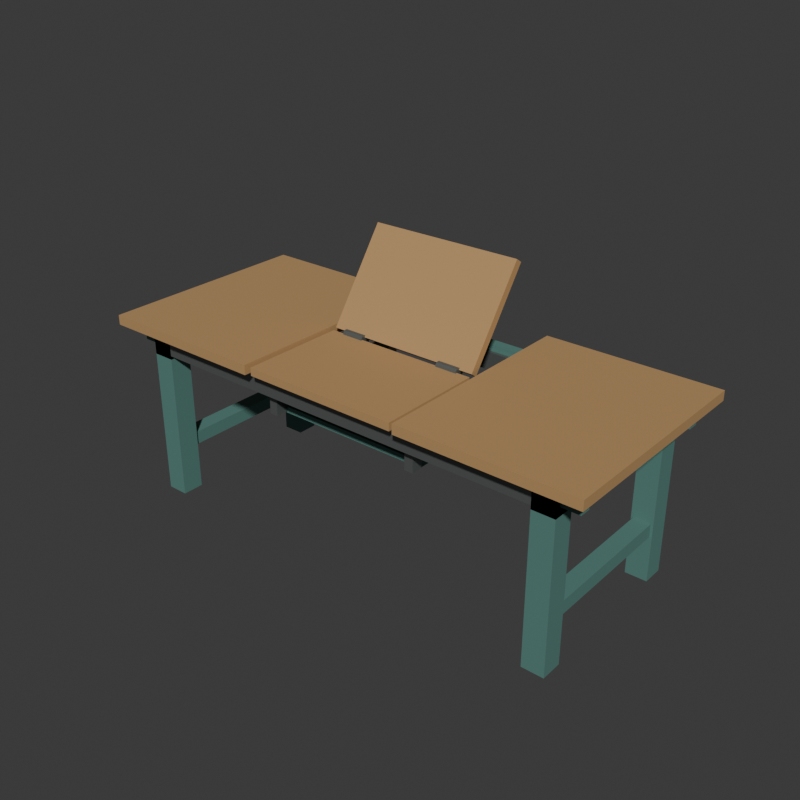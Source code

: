 # Source: source.blend  (saved by Blender 4.3.34; exported with 4.5.12 LTS)
import bpy
from mathutils import Matrix  # noqa: F401  (used for matrix-valued properties, if any)

bpy.ops.wm.read_factory_settings(use_empty=True)
scene = bpy.context.scene
scene.name = 'Scene'

# ---- collections
col_collection = bpy.data.collections.new('Collection'); scene.collection.children.link(col_collection)

# ---- materials (node trees are filled in below, after node groups)
mat_warmmaplediningleaves = bpy.data.materials.new('WarmMapleDiningLeaves')
mat_warmmaplediningleaves.diffuse_color = (0.48, 0.285, 0.12, 1.0)
mat_mutedtealunderframe = bpy.data.materials.new('MutedTealUnderframe')
mat_mutedtealunderframe.diffuse_color = (0.09, 0.22, 0.19, 1.0)
mat_fixedhingehardware = bpy.data.materials.new('FixedHingeHardware')
mat_fixedhingehardware.diffuse_color = (0.2, 0.22, 0.21, 1.0)

# ---- material node trees
mat_warmmaplediningleaves.use_nodes = True; mat_warmmaplediningleaves.node_tree.nodes.clear()
_N = mat_warmmaplediningleaves.node_tree.nodes; _L = mat_warmmaplediningleaves.node_tree.links
n0 = _N.new('ShaderNodeBsdfPrincipled'); n0.name = 'Principled BSDF'; n0.location = (10, 300)
n0.inputs[0].default_value = (0.48, 0.285, 0.12, 1.0)
n0.inputs[2].default_value = 0.76
n1 = _N.new('ShaderNodeOutputMaterial'); n1.name = 'Material Output'; n1.location = (300, 300)
_L.new(n0.outputs[0], n1.inputs[0])
n1.is_active_output = True
mat_mutedtealunderframe.use_nodes = True; mat_mutedtealunderframe.node_tree.nodes.clear()
_N = mat_mutedtealunderframe.node_tree.nodes; _L = mat_mutedtealunderframe.node_tree.links
n0 = _N.new('ShaderNodeBsdfPrincipled'); n0.name = 'Principled BSDF'; n0.location = (10, 300)
n0.inputs[0].default_value = (0.09, 0.22, 0.19, 1.0)
n0.inputs[2].default_value = 0.8
n1 = _N.new('ShaderNodeOutputMaterial'); n1.name = 'Material Output'; n1.location = (300, 300)
_L.new(n0.outputs[0], n1.inputs[0])
n1.is_active_output = True
mat_fixedhingehardware.use_nodes = True; mat_fixedhingehardware.node_tree.nodes.clear()
_N = mat_fixedhingehardware.node_tree.nodes; _L = mat_fixedhingehardware.node_tree.links
n0 = _N.new('ShaderNodeBsdfPrincipled'); n0.name = 'Principled BSDF'; n0.location = (10, 300)
n0.inputs[0].default_value = (0.2, 0.22, 0.21, 1.0)
n0.inputs[1].default_value = 0.65
n0.inputs[2].default_value = 0.48
n1 = _N.new('ShaderNodeOutputMaterial'); n1.name = 'Material Output'; n1.location = (300, 300)
_L.new(n0.outputs[0], n1.inputs[0])
n1.is_active_output = True

# ---- world
world_world = bpy.data.worlds.new('World'); scene.world = world_world
world_world.use_nodes = True; world_world.node_tree.nodes.clear()
_N = world_world.node_tree.nodes; _L = world_world.node_tree.links
n0 = _N.new('ShaderNodeOutputWorld'); n0.name = 'World Output'; n0.location = (300, 300)
n1 = _N.new('ShaderNodeBackground'); n1.name = 'Background'; n1.location = (10, 300)
n1.inputs[0].default_value = (0.05088, 0.05088, 0.05088, 1.0)
_L.new(n1.outputs[0], n0.inputs[0])
n0.is_active_output = True
world_world.color = (0.05088, 0.05088, 0.05088)
world_world.sun_shadow_jitter_overblur = 0.0

# ---- meshes
me_leftfrontwholegroundlegmesh = bpy.data.meshes.new('LeftFrontWholeGroundLegMesh')
me_leftfrontwholegroundlegmesh.from_pydata([(-0.925, -0.385, 0.0), (-0.835, -0.385, 0.0), (-0.925, -0.295, 0.0), (-0.835, -0.295, 0.0), (-0.925, -0.385, 0.705), (-0.835, -0.385, 0.705), (-0.925, -0.295, 0.705), (-0.835, -0.295, 0.705)], [], [(0, 2, 3), (0, 3, 1), (4, 5, 7), (4, 7, 6), (0, 1, 5), (0, 5, 4), (2, 6, 7), (2, 7, 3), (0, 4, 6), (0, 6, 2), (1, 3, 7), (1, 7, 5)])
me_leftfrontwholegroundlegmesh.polygons.foreach_set('material_index', [1, 1, 1, 1, 1, 1, 1, 1, 1, 1, 1, 1])
me_leftfrontwholegroundlegmesh.materials.append(mat_warmmaplediningleaves)
me_leftfrontwholegroundlegmesh.materials.append(mat_mutedtealunderframe)
me_leftfrontwholegroundlegmesh.materials.append(mat_fixedhingehardware)
me_leftfrontwholegroundlegmesh.update()
me_leftrearwholegroundlegmesh = bpy.data.meshes.new('LeftRearWholeGroundLegMesh')
me_leftrearwholegroundlegmesh.from_pydata([(-0.925, 0.295, 0.0), (-0.835, 0.295, 0.0), (-0.925, 0.385, 0.0), (-0.835, 0.385, 0.0), (-0.925, 0.295, 0.705), (-0.835, 0.295, 0.705), (-0.925, 0.385, 0.705), (-0.835, 0.385, 0.705)], [], [(0, 2, 3), (0, 3, 1), (4, 5, 7), (4, 7, 6), (0, 1, 5), (0, 5, 4), (2, 6, 7), (2, 7, 3), (0, 4, 6), (0, 6, 2), (1, 3, 7), (1, 7, 5)])
me_leftrearwholegroundlegmesh.polygons.foreach_set('material_index', [1, 1, 1, 1, 1, 1, 1, 1, 1, 1, 1, 1])
me_leftrearwholegroundlegmesh.materials.append(mat_warmmaplediningleaves)
me_leftrearwholegroundlegmesh.materials.append(mat_mutedtealunderframe)
me_leftrearwholegroundlegmesh.materials.append(mat_fixedhingehardware)
me_leftrearwholegroundlegmesh.update()
me_leftfullendapronmesh = bpy.data.meshes.new('LeftFullEndApronMesh')
me_leftfullendapronmesh.from_pydata([(-0.925, -0.385, 0.61), (-0.835, -0.385, 0.61), (-0.925, 0.385, 0.61), (-0.835, 0.385, 0.61), (-0.925, -0.385, 0.705), (-0.835, -0.385, 0.705), (-0.925, 0.385, 0.705), (-0.835, 0.385, 0.705)], [], [(0, 2, 3), (0, 3, 1), (4, 5, 7), (4, 7, 6), (0, 1, 5), (0, 5, 4), (2, 6, 7), (2, 7, 3), (0, 4, 6), (0, 6, 2), (1, 3, 7), (1, 7, 5)])
me_leftfullendapronmesh.polygons.foreach_set('material_index', [1, 1, 1, 1, 1, 1, 1, 1, 1, 1, 1, 1])
me_leftfullendapronmesh.materials.append(mat_warmmaplediningleaves)
me_leftfullendapronmesh.materials.append(mat_mutedtealunderframe)
me_leftfullendapronmesh.materials.append(mat_fixedhingehardware)
me_leftfullendapronmesh.update()
me_leftlowerendtiemesh = bpy.data.meshes.new('LeftLowerEndTieMesh')
me_leftlowerendtiemesh.from_pydata([(-0.915, -0.295, 0.19), (-0.845, -0.295, 0.19), (-0.915, 0.295, 0.19), (-0.845, 0.295, 0.19), (-0.915, -0.295, 0.245), (-0.845, -0.295, 0.245), (-0.915, 0.295, 0.245), (-0.845, 0.295, 0.245)], [], [(0, 2, 3), (0, 3, 1), (4, 5, 7), (4, 7, 6), (0, 1, 5), (0, 5, 4), (2, 6, 7), (2, 7, 3), (0, 4, 6), (0, 6, 2), (1, 3, 7), (1, 7, 5)])
me_leftlowerendtiemesh.polygons.foreach_set('material_index', [1, 1, 1, 1, 1, 1, 1, 1, 1, 1, 1, 1])
me_leftlowerendtiemesh.materials.append(mat_warmmaplediningleaves)
me_leftlowerendtiemesh.materials.append(mat_mutedtealunderframe)
me_leftlowerendtiemesh.materials.append(mat_fixedhingehardware)
me_leftlowerendtiemesh.update()
me_rightfrontwholegroundlegmesh = bpy.data.meshes.new('RightFrontWholeGroundLegMesh')
me_rightfrontwholegroundlegmesh.from_pydata([(0.835, -0.385, 0.0), (0.925, -0.385, 0.0), (0.835, -0.295, 0.0), (0.925, -0.295, 0.0), (0.835, -0.385, 0.705), (0.925, -0.385, 0.705), (0.835, -0.295, 0.705), (0.925, -0.295, 0.705)], [], [(0, 2, 3), (0, 3, 1), (4, 5, 7), (4, 7, 6), (0, 1, 5), (0, 5, 4), (2, 6, 7), (2, 7, 3), (0, 4, 6), (0, 6, 2), (1, 3, 7), (1, 7, 5)])
me_rightfrontwholegroundlegmesh.polygons.foreach_set('material_index', [1, 1, 1, 1, 1, 1, 1, 1, 1, 1, 1, 1])
me_rightfrontwholegroundlegmesh.materials.append(mat_warmmaplediningleaves)
me_rightfrontwholegroundlegmesh.materials.append(mat_mutedtealunderframe)
me_rightfrontwholegroundlegmesh.materials.append(mat_fixedhingehardware)
me_rightfrontwholegroundlegmesh.update()
me_rightrearwholegroundlegmesh = bpy.data.meshes.new('RightRearWholeGroundLegMesh')
me_rightrearwholegroundlegmesh.from_pydata([(0.835, 0.295, 0.0), (0.925, 0.295, 0.0), (0.835, 0.385, 0.0), (0.925, 0.385, 0.0), (0.835, 0.295, 0.705), (0.925, 0.295, 0.705), (0.835, 0.385, 0.705), (0.925, 0.385, 0.705)], [], [(0, 2, 3), (0, 3, 1), (4, 5, 7), (4, 7, 6), (0, 1, 5), (0, 5, 4), (2, 6, 7), (2, 7, 3), (0, 4, 6), (0, 6, 2), (1, 3, 7), (1, 7, 5)])
me_rightrearwholegroundlegmesh.polygons.foreach_set('material_index', [1, 1, 1, 1, 1, 1, 1, 1, 1, 1, 1, 1])
me_rightrearwholegroundlegmesh.materials.append(mat_warmmaplediningleaves)
me_rightrearwholegroundlegmesh.materials.append(mat_mutedtealunderframe)
me_rightrearwholegroundlegmesh.materials.append(mat_fixedhingehardware)
me_rightrearwholegroundlegmesh.update()
me_rightfullendapronmesh = bpy.data.meshes.new('RightFullEndApronMesh')
me_rightfullendapronmesh.from_pydata([(0.835, -0.385, 0.61), (0.925, -0.385, 0.61), (0.835, 0.385, 0.61), (0.925, 0.385, 0.61), (0.835, -0.385, 0.705), (0.925, -0.385, 0.705), (0.835, 0.385, 0.705), (0.925, 0.385, 0.705)], [], [(0, 2, 3), (0, 3, 1), (4, 5, 7), (4, 7, 6), (0, 1, 5), (0, 5, 4), (2, 6, 7), (2, 7, 3), (0, 4, 6), (0, 6, 2), (1, 3, 7), (1, 7, 5)])
me_rightfullendapronmesh.polygons.foreach_set('material_index', [1, 1, 1, 1, 1, 1, 1, 1, 1, 1, 1, 1])
me_rightfullendapronmesh.materials.append(mat_warmmaplediningleaves)
me_rightfullendapronmesh.materials.append(mat_mutedtealunderframe)
me_rightfullendapronmesh.materials.append(mat_fixedhingehardware)
me_rightfullendapronmesh.update()
me_rightlowerendtiemesh = bpy.data.meshes.new('RightLowerEndTieMesh')
me_rightlowerendtiemesh.from_pydata([(0.845, -0.295, 0.19), (0.915, -0.295, 0.19), (0.845, 0.295, 0.19), (0.915, 0.295, 0.19), (0.845, -0.295, 0.245), (0.915, -0.295, 0.245), (0.845, 0.295, 0.245), (0.915, 0.295, 0.245)], [], [(0, 2, 3), (0, 3, 1), (4, 5, 7), (4, 7, 6), (0, 1, 5), (0, 5, 4), (2, 6, 7), (2, 7, 3), (0, 4, 6), (0, 6, 2), (1, 3, 7), (1, 7, 5)])
me_rightlowerendtiemesh.polygons.foreach_set('material_index', [1, 1, 1, 1, 1, 1, 1, 1, 1, 1, 1, 1])
me_rightlowerendtiemesh.materials.append(mat_warmmaplediningleaves)
me_rightlowerendtiemesh.materials.append(mat_mutedtealunderframe)
me_rightlowerendtiemesh.materials.append(mat_fixedhingehardware)
me_rightlowerendtiemesh.update()
me_frontwholeopensliderailmesh = bpy.data.meshes.new('FrontWholeOpenSlideRailMesh')
me_frontwholeopensliderailmesh.from_pydata([(-0.925, -0.385, 0.625), (-0.925, -0.305, 0.625), (-0.925, -0.305, 0.697), (-0.925, -0.32, 0.697), (-0.925, -0.32, 0.643), (-0.925, -0.37, 0.643), (-0.925, -0.37, 0.697), (-0.925, -0.385, 0.697), (0.925, -0.385, 0.625), (0.925, -0.305, 0.625), (0.925, -0.305, 0.697), (0.925, -0.32, 0.697), (0.925, -0.32, 0.643), (0.925, -0.37, 0.643), (0.925, -0.37, 0.697), (0.925, -0.385, 0.697)], [], [(1, 3, 2), (11, 9, 10), (1, 4, 3), (12, 9, 11), (0, 4, 1), (12, 8, 9), (0, 5, 4), (13, 8, 12), (7, 5, 0), (13, 15, 8), (5, 7, 6), (15, 13, 14), (0, 1, 9), (0, 9, 8), (1, 2, 10), (1, 10, 9), (2, 3, 11), (2, 11, 10), (3, 4, 12), (3, 12, 11), (4, 5, 13), (4, 13, 12), (5, 6, 14), (5, 14, 13), (6, 7, 15), (6, 15, 14), (7, 0, 8), (7, 8, 15)])
me_frontwholeopensliderailmesh.polygons.foreach_set('material_index', [2, 2, 2, 2, 2, 2, 2, 2, 2, 2, 2, 2, 2, 2, 2, 2, 2, 2, 2, 2, 2, 2, 2, 2, 2, 2, 2, 2])
me_frontwholeopensliderailmesh.materials.append(mat_warmmaplediningleaves)
me_frontwholeopensliderailmesh.materials.append(mat_mutedtealunderframe)
me_frontwholeopensliderailmesh.materials.append(mat_fixedhingehardware)
me_frontwholeopensliderailmesh.update()
me_frontleftfixedslidetonguemesh = bpy.data.meshes.new('FrontLeftFixedSlideTongueMesh')
me_frontleftfixedslidetonguemesh.from_pydata([(-1.0, -0.367, 0.646), (-0.14, -0.367, 0.646), (-1.0, -0.323, 0.646), (-0.14, -0.323, 0.646), (-1.0, -0.367, 0.721), (-0.14, -0.367, 0.721), (-1.0, -0.323, 0.721), (-0.14, -0.323, 0.721)], [], [(0, 2, 3), (0, 3, 1), (4, 5, 7), (4, 7, 6), (0, 1, 5), (0, 5, 4), (2, 6, 7), (2, 7, 3), (0, 4, 6), (0, 6, 2), (1, 3, 7), (1, 7, 5)])
me_frontleftfixedslidetonguemesh.polygons.foreach_set('material_index', [1, 1, 1, 1, 1, 1, 1, 1, 1, 1, 1, 1])
me_frontleftfixedslidetonguemesh.materials.append(mat_warmmaplediningleaves)
me_frontleftfixedslidetonguemesh.materials.append(mat_mutedtealunderframe)
me_frontleftfixedslidetonguemesh.materials.append(mat_fixedhingehardware)
me_frontleftfixedslidetonguemesh.update()
me_frontrightfixedslidetonguemesh = bpy.data.meshes.new('FrontRightFixedSlideTongueMesh')
me_frontrightfixedslidetonguemesh.from_pydata([(0.14, -0.367, 0.646), (1.0, -0.367, 0.646), (0.14, -0.323, 0.646), (1.0, -0.323, 0.646), (0.14, -0.367, 0.721), (1.0, -0.367, 0.721), (0.14, -0.323, 0.721), (1.0, -0.323, 0.721)], [], [(0, 2, 3), (0, 3, 1), (4, 5, 7), (4, 7, 6), (0, 1, 5), (0, 5, 4), (2, 6, 7), (2, 7, 3), (0, 4, 6), (0, 6, 2), (1, 3, 7), (1, 7, 5)])
me_frontrightfixedslidetonguemesh.polygons.foreach_set('material_index', [1, 1, 1, 1, 1, 1, 1, 1, 1, 1, 1, 1])
me_frontrightfixedslidetonguemesh.materials.append(mat_warmmaplediningleaves)
me_frontrightfixedslidetonguemesh.materials.append(mat_mutedtealunderframe)
me_frontrightfixedslidetonguemesh.materials.append(mat_fixedhingehardware)
me_frontrightfixedslidetonguemesh.update()
me_rearwholeopensliderailmesh = bpy.data.meshes.new('RearWholeOpenSlideRailMesh')
me_rearwholeopensliderailmesh.from_pydata([(-0.925, 0.305, 0.625), (-0.925, 0.385, 0.625), (-0.925, 0.385, 0.697), (-0.925, 0.37, 0.697), (-0.925, 0.37, 0.643), (-0.925, 0.32, 0.643), (-0.925, 0.32, 0.697), (-0.925, 0.305, 0.697), (0.925, 0.305, 0.625), (0.925, 0.385, 0.625), (0.925, 0.385, 0.697), (0.925, 0.37, 0.697), (0.925, 0.37, 0.643), (0.925, 0.32, 0.643), (0.925, 0.32, 0.697), (0.925, 0.305, 0.697)], [], [(1, 3, 2), (11, 9, 10), (1, 4, 3), (12, 9, 11), (0, 4, 1), (12, 8, 9), (0, 5, 4), (13, 8, 12), (7, 5, 0), (13, 15, 8), (5, 7, 6), (15, 13, 14), (0, 1, 9), (0, 9, 8), (1, 2, 10), (1, 10, 9), (2, 3, 11), (2, 11, 10), (3, 4, 12), (3, 12, 11), (4, 5, 13), (4, 13, 12), (5, 6, 14), (5, 14, 13), (6, 7, 15), (6, 15, 14), (7, 0, 8), (7, 8, 15)])
me_rearwholeopensliderailmesh.polygons.foreach_set('material_index', [2, 2, 2, 2, 2, 2, 2, 2, 2, 2, 2, 2, 2, 2, 2, 2, 2, 2, 2, 2, 2, 2, 2, 2, 2, 2, 2, 2])
me_rearwholeopensliderailmesh.materials.append(mat_warmmaplediningleaves)
me_rearwholeopensliderailmesh.materials.append(mat_mutedtealunderframe)
me_rearwholeopensliderailmesh.materials.append(mat_fixedhingehardware)
me_rearwholeopensliderailmesh.update()
me_rearleftfixedslidetonguemesh = bpy.data.meshes.new('RearLeftFixedSlideTongueMesh')
me_rearleftfixedslidetonguemesh.from_pydata([(-1.0, 0.323, 0.646), (-0.14, 0.323, 0.646), (-1.0, 0.367, 0.646), (-0.14, 0.367, 0.646), (-1.0, 0.323, 0.721), (-0.14, 0.323, 0.721), (-1.0, 0.367, 0.721), (-0.14, 0.367, 0.721)], [], [(0, 2, 3), (0, 3, 1), (4, 5, 7), (4, 7, 6), (0, 1, 5), (0, 5, 4), (2, 6, 7), (2, 7, 3), (0, 4, 6), (0, 6, 2), (1, 3, 7), (1, 7, 5)])
me_rearleftfixedslidetonguemesh.polygons.foreach_set('material_index', [1, 1, 1, 1, 1, 1, 1, 1, 1, 1, 1, 1])
me_rearleftfixedslidetonguemesh.materials.append(mat_warmmaplediningleaves)
me_rearleftfixedslidetonguemesh.materials.append(mat_mutedtealunderframe)
me_rearleftfixedslidetonguemesh.materials.append(mat_fixedhingehardware)
me_rearleftfixedslidetonguemesh.update()
me_rearrightfixedslidetonguemesh = bpy.data.meshes.new('RearRightFixedSlideTongueMesh')
me_rearrightfixedslidetonguemesh.from_pydata([(0.14, 0.323, 0.646), (1.0, 0.323, 0.646), (0.14, 0.367, 0.646), (1.0, 0.367, 0.646), (0.14, 0.323, 0.721), (1.0, 0.323, 0.721), (0.14, 0.367, 0.721), (1.0, 0.367, 0.721)], [], [(0, 2, 3), (0, 3, 1), (4, 5, 7), (4, 7, 6), (0, 1, 5), (0, 5, 4), (2, 6, 7), (2, 7, 3), (0, 4, 6), (0, 6, 2), (1, 3, 7), (1, 7, 5)])
me_rearrightfixedslidetonguemesh.polygons.foreach_set('material_index', [1, 1, 1, 1, 1, 1, 1, 1, 1, 1, 1, 1])
me_rearrightfixedslidetonguemesh.materials.append(mat_warmmaplediningleaves)
me_rearrightfixedslidetonguemesh.materials.append(mat_mutedtealunderframe)
me_rearrightfixedslidetonguemesh.materials.append(mat_fixedhingehardware)
me_rearrightfixedslidetonguemesh.update()
me_leftseparatedwholemaindiningtopmesh = bpy.data.meshes.new('LeftSeparatedWholeMainDiningTopMesh')
me_leftseparatedwholemaindiningtopmesh.from_pydata([(-1.05, -0.45, 0.721), (-0.34, -0.45, 0.721), (-1.05, 0.45, 0.721), (-0.34, 0.45, 0.721), (-1.05, -0.45, 0.761), (-0.34, -0.45, 0.761), (-1.05, 0.45, 0.761), (-0.34, 0.45, 0.761)], [], [(0, 2, 3), (0, 3, 1), (4, 5, 7), (4, 7, 6), (0, 1, 5), (0, 5, 4), (2, 6, 7), (2, 7, 3), (0, 4, 6), (0, 6, 2), (1, 3, 7), (1, 7, 5)])
me_leftseparatedwholemaindiningtopmesh.materials.append(mat_warmmaplediningleaves)
me_leftseparatedwholemaindiningtopmesh.materials.append(mat_mutedtealunderframe)
me_leftseparatedwholemaindiningtopmesh.materials.append(mat_fixedhingehardware)
me_leftseparatedwholemaindiningtopmesh.update()
me_rightseparatedwholemaindiningtopmesh = bpy.data.meshes.new('RightSeparatedWholeMainDiningTopMesh')
me_rightseparatedwholemaindiningtopmesh.from_pydata([(0.34, -0.45, 0.721), (1.05, -0.45, 0.721), (0.34, 0.45, 0.721), (1.05, 0.45, 0.721), (0.34, -0.45, 0.761), (1.05, -0.45, 0.761), (0.34, 0.45, 0.761), (1.05, 0.45, 0.761)], [], [(0, 2, 3), (0, 3, 1), (4, 5, 7), (4, 7, 6), (0, 1, 5), (0, 5, 4), (2, 6, 7), (2, 7, 3), (0, 4, 6), (0, 6, 2), (1, 3, 7), (1, 7, 5)])
me_rightseparatedwholemaindiningtopmesh.materials.append(mat_warmmaplediningleaves)
me_rightseparatedwholemaindiningtopmesh.materials.append(mat_mutedtealunderframe)
me_rightseparatedwholemaindiningtopmesh.materials.append(mat_fixedhingehardware)
me_rightseparatedwholemaindiningtopmesh.update()
me_wholecentralstoragetrayfloormesh = bpy.data.meshes.new('WholeCentralStorageTrayFloorMesh')
me_wholecentralstoragetrayfloormesh.from_pydata([(-0.33, -0.29, 0.52), (0.33, -0.29, 0.52), (-0.33, 0.29, 0.52), (0.33, 0.29, 0.52), (-0.33, -0.29, 0.545), (0.33, -0.29, 0.545), (-0.33, 0.29, 0.545), (0.33, 0.29, 0.545)], [], [(0, 2, 3), (0, 3, 1), (4, 5, 7), (4, 7, 6), (0, 1, 5), (0, 5, 4), (2, 6, 7), (2, 7, 3), (0, 4, 6), (0, 6, 2), (1, 3, 7), (1, 7, 5)])
me_wholecentralstoragetrayfloormesh.polygons.foreach_set('material_index', [1, 1, 1, 1, 1, 1, 1, 1, 1, 1, 1, 1])
me_wholecentralstoragetrayfloormesh.materials.append(mat_warmmaplediningleaves)
me_wholecentralstoragetrayfloormesh.materials.append(mat_mutedtealunderframe)
me_wholecentralstoragetrayfloormesh.materials.append(mat_fixedhingehardware)
me_wholecentralstoragetrayfloormesh.update()
me_leftstoragebayendwallmesh = bpy.data.meshes.new('LeftStorageBayEndWallMesh')
me_leftstoragebayendwallmesh.from_pydata([(-0.332, -0.29, 0.545), (-0.308, -0.29, 0.545), (-0.332, 0.29, 0.545), (-0.308, 0.29, 0.545), (-0.332, -0.29, 0.615), (-0.308, -0.29, 0.615), (-0.332, 0.29, 0.615), (-0.308, 0.29, 0.615)], [], [(0, 2, 3), (0, 3, 1), (4, 5, 7), (4, 7, 6), (0, 1, 5), (0, 5, 4), (2, 6, 7), (2, 7, 3), (0, 4, 6), (0, 6, 2), (1, 3, 7), (1, 7, 5)])
me_leftstoragebayendwallmesh.polygons.foreach_set('material_index', [1, 1, 1, 1, 1, 1, 1, 1, 1, 1, 1, 1])
me_leftstoragebayendwallmesh.materials.append(mat_warmmaplediningleaves)
me_leftstoragebayendwallmesh.materials.append(mat_mutedtealunderframe)
me_leftstoragebayendwallmesh.materials.append(mat_fixedhingehardware)
me_leftstoragebayendwallmesh.update()
me_leftstoragetrayhangermesh = bpy.data.meshes.new('LeftStorageTrayHangerMesh')
me_leftstoragetrayhangermesh.from_pydata([(-0.338, -0.34, 0.525), (-0.302, -0.34, 0.525), (-0.338, -0.29, 0.525), (-0.302, -0.29, 0.525), (-0.338, -0.34, 0.645), (-0.302, -0.34, 0.645), (-0.338, -0.29, 0.645), (-0.302, -0.29, 0.645)], [], [(0, 2, 3), (0, 3, 1), (4, 5, 7), (4, 7, 6), (0, 1, 5), (0, 5, 4), (2, 6, 7), (2, 7, 3), (0, 4, 6), (0, 6, 2), (1, 3, 7), (1, 7, 5)])
me_leftstoragetrayhangermesh.polygons.foreach_set('material_index', [2, 2, 2, 2, 2, 2, 2, 2, 2, 2, 2, 2])
me_leftstoragetrayhangermesh.materials.append(mat_warmmaplediningleaves)
me_leftstoragetrayhangermesh.materials.append(mat_mutedtealunderframe)
me_leftstoragetrayhangermesh.materials.append(mat_fixedhingehardware)
me_leftstoragetrayhangermesh.update()
me_leftrearstoragetrayhangermesh = bpy.data.meshes.new('LeftRearStorageTrayHangerMesh')
me_leftrearstoragetrayhangermesh.from_pydata([(-0.338, 0.29, 0.525), (-0.302, 0.29, 0.525), (-0.338, 0.34, 0.525), (-0.302, 0.34, 0.525), (-0.338, 0.29, 0.645), (-0.302, 0.29, 0.645), (-0.338, 0.34, 0.645), (-0.302, 0.34, 0.645)], [], [(0, 2, 3), (0, 3, 1), (4, 5, 7), (4, 7, 6), (0, 1, 5), (0, 5, 4), (2, 6, 7), (2, 7, 3), (0, 4, 6), (0, 6, 2), (1, 3, 7), (1, 7, 5)])
me_leftrearstoragetrayhangermesh.polygons.foreach_set('material_index', [2, 2, 2, 2, 2, 2, 2, 2, 2, 2, 2, 2])
me_leftrearstoragetrayhangermesh.materials.append(mat_warmmaplediningleaves)
me_leftrearstoragetrayhangermesh.materials.append(mat_mutedtealunderframe)
me_leftrearstoragetrayhangermesh.materials.append(mat_fixedhingehardware)
me_leftrearstoragetrayhangermesh.update()
me_rightstoragebayendwallmesh = bpy.data.meshes.new('RightStorageBayEndWallMesh')
me_rightstoragebayendwallmesh.from_pydata([(0.308, -0.29, 0.545), (0.332, -0.29, 0.545), (0.308, 0.29, 0.545), (0.332, 0.29, 0.545), (0.308, -0.29, 0.615), (0.332, -0.29, 0.615), (0.308, 0.29, 0.615), (0.332, 0.29, 0.615)], [], [(0, 2, 3), (0, 3, 1), (4, 5, 7), (4, 7, 6), (0, 1, 5), (0, 5, 4), (2, 6, 7), (2, 7, 3), (0, 4, 6), (0, 6, 2), (1, 3, 7), (1, 7, 5)])
me_rightstoragebayendwallmesh.polygons.foreach_set('material_index', [1, 1, 1, 1, 1, 1, 1, 1, 1, 1, 1, 1])
me_rightstoragebayendwallmesh.materials.append(mat_warmmaplediningleaves)
me_rightstoragebayendwallmesh.materials.append(mat_mutedtealunderframe)
me_rightstoragebayendwallmesh.materials.append(mat_fixedhingehardware)
me_rightstoragebayendwallmesh.update()
me_rightstoragetrayhangermesh = bpy.data.meshes.new('RightStorageTrayHangerMesh')
me_rightstoragetrayhangermesh.from_pydata([(0.302, -0.34, 0.525), (0.338, -0.34, 0.525), (0.302, -0.29, 0.525), (0.338, -0.29, 0.525), (0.302, -0.34, 0.645), (0.338, -0.34, 0.645), (0.302, -0.29, 0.645), (0.338, -0.29, 0.645)], [], [(0, 2, 3), (0, 3, 1), (4, 5, 7), (4, 7, 6), (0, 1, 5), (0, 5, 4), (2, 6, 7), (2, 7, 3), (0, 4, 6), (0, 6, 2), (1, 3, 7), (1, 7, 5)])
me_rightstoragetrayhangermesh.polygons.foreach_set('material_index', [2, 2, 2, 2, 2, 2, 2, 2, 2, 2, 2, 2])
me_rightstoragetrayhangermesh.materials.append(mat_warmmaplediningleaves)
me_rightstoragetrayhangermesh.materials.append(mat_mutedtealunderframe)
me_rightstoragetrayhangermesh.materials.append(mat_fixedhingehardware)
me_rightstoragetrayhangermesh.update()
me_rightrearstoragetrayhangermesh = bpy.data.meshes.new('RightRearStorageTrayHangerMesh')
me_rightrearstoragetrayhangermesh.from_pydata([(0.302, 0.29, 0.525), (0.338, 0.29, 0.525), (0.302, 0.34, 0.525), (0.338, 0.34, 0.525), (0.302, 0.29, 0.645), (0.338, 0.29, 0.645), (0.302, 0.34, 0.645), (0.338, 0.34, 0.645)], [], [(0, 2, 3), (0, 3, 1), (4, 5, 7), (4, 7, 6), (0, 1, 5), (0, 5, 4), (2, 6, 7), (2, 7, 3), (0, 4, 6), (0, 6, 2), (1, 3, 7), (1, 7, 5)])
me_rightrearstoragetrayhangermesh.polygons.foreach_set('material_index', [2, 2, 2, 2, 2, 2, 2, 2, 2, 2, 2, 2])
me_rightrearstoragetrayhangermesh.materials.append(mat_warmmaplediningleaves)
me_rightrearstoragetrayhangermesh.materials.append(mat_mutedtealunderframe)
me_rightrearstoragetrayhangermesh.materials.append(mat_fixedhingehardware)
me_rightrearstoragetrayhangermesh.update()
me_butterflyfrontwholehalfleafmesh = bpy.data.meshes.new('ButterflyFrontWholeHalfLeafMesh')
me_butterflyfrontwholehalfleafmesh.from_pydata([(-0.32, -0.44, 0.721), (0.32, -0.44, 0.721), (-0.32, -0.008, 0.721), (0.32, -0.008, 0.721), (-0.32, -0.44, 0.753), (0.32, -0.44, 0.753), (-0.32, -0.008, 0.753), (0.32, -0.008, 0.753)], [], [(0, 2, 3), (0, 3, 1), (4, 5, 7), (4, 7, 6), (0, 1, 5), (0, 5, 4), (2, 6, 7), (2, 7, 3), (0, 4, 6), (0, 6, 2), (1, 3, 7), (1, 7, 5)])
me_butterflyfrontwholehalfleafmesh.materials.append(mat_warmmaplediningleaves)
me_butterflyfrontwholehalfleafmesh.materials.append(mat_mutedtealunderframe)
me_butterflyfrontwholehalfleafmesh.materials.append(mat_fixedhingehardware)
me_butterflyfrontwholehalfleafmesh.update()
me_butterflyrearwholehalfleafraisedmesh = bpy.data.meshes.new('ButterflyRearWholeHalfLeafRaisedMesh')
me_butterflyrearwholehalfleafraisedmesh.from_pydata([(-0.32, 0.0308, 0.7412), (0.32, 0.0308, 0.7412), (-0.32, 0.2786, 1.095), (0.32, 0.2786, 1.095), (-0.32, 0.004589, 0.7596), (0.32, 0.004589, 0.7596), (-0.32, 0.2524, 1.113), (0.32, 0.2524, 1.113)], [], [(0, 2, 3), (0, 3, 1), (4, 5, 7), (4, 7, 6), (0, 1, 5), (0, 5, 4), (2, 6, 7), (2, 7, 3), (0, 4, 6), (0, 6, 2), (1, 3, 7), (1, 7, 5)])
me_butterflyrearwholehalfleafraisedmesh.materials.append(mat_warmmaplediningleaves)
me_butterflyrearwholehalfleafraisedmesh.materials.append(mat_mutedtealunderframe)
me_butterflyrearwholehalfleafraisedmesh.materials.append(mat_fixedhingehardware)
me_butterflyrearwholehalfleafraisedmesh.update()
me_leftfixedcentralleafhingemesh = bpy.data.meshes.new('LeftFixedCentralLeafHingeMesh')
me_leftfixedcentralleafhingemesh.from_pydata([(-0.265, 0.0, 0.769), (-0.265, -0.008, 0.7669), (-0.265, -0.01386, 0.761), (-0.265, -0.016, 0.753), (-0.265, -0.01386, 0.745), (-0.265, -0.008, 0.7391), (-0.265, -1.959e-18, 0.737), (-0.265, 0.008, 0.7391), (-0.265, 0.01386, 0.745), (-0.265, 0.016, 0.753), (-0.265, 0.01386, 0.761), (-0.265, 0.008, 0.7669), (-0.175, 0.0, 0.769), (-0.175, -0.008, 0.7669), (-0.175, -0.01386, 0.761), (-0.175, -0.016, 0.753), (-0.175, -0.01386, 0.745), (-0.175, -0.008, 0.7391), (-0.175, -1.959e-18, 0.737), (-0.175, 0.008, 0.7391), (-0.175, 0.01386, 0.745), (-0.175, 0.016, 0.753), (-0.175, 0.01386, 0.761), (-0.175, 0.008, 0.7669), (-0.265, 0.0, 0.753), (-0.175, 0.0, 0.753)], [], [(0, 1, 13), (0, 13, 12), (1, 2, 14), (1, 14, 13), (2, 3, 15), (2, 15, 14), (3, 4, 16), (3, 16, 15), (4, 5, 17), (4, 17, 16), (5, 6, 18), (5, 18, 17), (6, 7, 19), (6, 19, 18), (7, 8, 20), (7, 20, 19), (8, 9, 21), (8, 21, 20), (9, 10, 22), (9, 22, 21), (10, 11, 23), (10, 23, 22), (11, 0, 12), (11, 12, 23), (24, 1, 0), (24, 2, 1), (24, 3, 2), (24, 4, 3), (24, 5, 4), (24, 6, 5), (24, 7, 6), (24, 8, 7), (24, 9, 8), (24, 10, 9), (24, 11, 10), (24, 0, 11), (25, 12, 13), (25, 13, 14), (25, 14, 15), (25, 15, 16), (25, 16, 17), (25, 17, 18), (25, 18, 19), (25, 19, 20), (25, 20, 21), (25, 21, 22), (25, 22, 23), (25, 23, 12)])
me_leftfixedcentralleafhingemesh.polygons.foreach_set('material_index', [2, 2, 2, 2, 2, 2, 2, 2, 2, 2, 2, 2, 2, 2, 2, 2, 2, 2, 2, 2, 2, 2, 2, 2, 2, 2, 2, 2, 2, 2, 2, 2, 2, 2, 2, 2, 2, 2, 2, 2, 2, 2, 2, 2, 2, 2, 2, 2])
me_leftfixedcentralleafhingemesh.materials.append(mat_warmmaplediningleaves)
me_leftfixedcentralleafhingemesh.materials.append(mat_mutedtealunderframe)
me_leftfixedcentralleafhingemesh.materials.append(mat_fixedhingehardware)
me_leftfixedcentralleafhingemesh.update()
me_leftfrontleafhingestrapmesh = bpy.data.meshes.new('LeftFrontLeafHingeStrapMesh')
me_leftfrontleafhingestrapmesh.from_pydata([(-0.255, -0.065, 0.708), (-0.185, -0.065, 0.708), (-0.255, 0.0, 0.708), (-0.185, 0.0, 0.708), (-0.255, -0.065, 0.723), (-0.185, -0.065, 0.723), (-0.255, 0.0, 0.723), (-0.185, 0.0, 0.723)], [], [(0, 2, 3), (0, 3, 1), (4, 5, 7), (4, 7, 6), (0, 1, 5), (0, 5, 4), (2, 6, 7), (2, 7, 3), (0, 4, 6), (0, 6, 2), (1, 3, 7), (1, 7, 5)])
me_leftfrontleafhingestrapmesh.polygons.foreach_set('material_index', [2, 2, 2, 2, 2, 2, 2, 2, 2, 2, 2, 2])
me_leftfrontleafhingestrapmesh.materials.append(mat_warmmaplediningleaves)
me_leftfrontleafhingestrapmesh.materials.append(mat_mutedtealunderframe)
me_leftfrontleafhingestrapmesh.materials.append(mat_fixedhingehardware)
me_leftfrontleafhingestrapmesh.update()
me_leftrearleafhingestrapmesh = bpy.data.meshes.new('LeftRearLeafHingeStrapMesh')
me_leftrearleafhingestrapmesh.from_pydata([(-0.255, 0.03686, 0.7272), (-0.185, 0.03686, 0.7272), (-0.255, 0.07414, 0.7804), (-0.185, 0.07414, 0.7804), (-0.255, 0.02457, 0.7358), (-0.185, 0.02457, 0.7358), (-0.255, 0.06186, 0.789), (-0.185, 0.06186, 0.789)], [], [(0, 2, 3), (0, 3, 1), (4, 5, 7), (4, 7, 6), (0, 1, 5), (0, 5, 4), (2, 6, 7), (2, 7, 3), (0, 4, 6), (0, 6, 2), (1, 3, 7), (1, 7, 5)])
me_leftrearleafhingestrapmesh.polygons.foreach_set('material_index', [2, 2, 2, 2, 2, 2, 2, 2, 2, 2, 2, 2])
me_leftrearleafhingestrapmesh.materials.append(mat_warmmaplediningleaves)
me_leftrearleafhingestrapmesh.materials.append(mat_mutedtealunderframe)
me_leftrearleafhingestrapmesh.materials.append(mat_fixedhingehardware)
me_leftrearleafhingestrapmesh.update()
me_lefthorizontalleafbearingblockmesh = bpy.data.meshes.new('LeftHorizontalLeafBearingBlockMesh')
me_lefthorizontalleafbearingblockmesh.from_pydata([(-0.265, -0.28, 0.545), (-0.175, -0.28, 0.545), (-0.265, -0.2, 0.545), (-0.175, -0.2, 0.545), (-0.265, -0.28, 0.721), (-0.175, -0.28, 0.721), (-0.265, -0.2, 0.721), (-0.175, -0.2, 0.721)], [], [(0, 2, 3), (0, 3, 1), (4, 5, 7), (4, 7, 6), (0, 1, 5), (0, 5, 4), (2, 6, 7), (2, 7, 3), (0, 4, 6), (0, 6, 2), (1, 3, 7), (1, 7, 5)])
me_lefthorizontalleafbearingblockmesh.polygons.foreach_set('material_index', [1, 1, 1, 1, 1, 1, 1, 1, 1, 1, 1, 1])
me_lefthorizontalleafbearingblockmesh.materials.append(mat_warmmaplediningleaves)
me_lefthorizontalleafbearingblockmesh.materials.append(mat_mutedtealunderframe)
me_lefthorizontalleafbearingblockmesh.materials.append(mat_fixedhingehardware)
me_lefthorizontalleafbearingblockmesh.update()
me_rightfixedcentralleafhingemesh = bpy.data.meshes.new('RightFixedCentralLeafHingeMesh')
me_rightfixedcentralleafhingemesh.from_pydata([(0.175, 0.0, 0.769), (0.175, -0.008, 0.7669), (0.175, -0.01386, 0.761), (0.175, -0.016, 0.753), (0.175, -0.01386, 0.745), (0.175, -0.008, 0.7391), (0.175, -1.959e-18, 0.737), (0.175, 0.008, 0.7391), (0.175, 0.01386, 0.745), (0.175, 0.016, 0.753), (0.175, 0.01386, 0.761), (0.175, 0.008, 0.7669), (0.265, 0.0, 0.769), (0.265, -0.008, 0.7669), (0.265, -0.01386, 0.761), (0.265, -0.016, 0.753), (0.265, -0.01386, 0.745), (0.265, -0.008, 0.7391), (0.265, -1.959e-18, 0.737), (0.265, 0.008, 0.7391), (0.265, 0.01386, 0.745), (0.265, 0.016, 0.753), (0.265, 0.01386, 0.761), (0.265, 0.008, 0.7669), (0.175, 0.0, 0.753), (0.265, 0.0, 0.753)], [], [(0, 1, 13), (0, 13, 12), (1, 2, 14), (1, 14, 13), (2, 3, 15), (2, 15, 14), (3, 4, 16), (3, 16, 15), (4, 5, 17), (4, 17, 16), (5, 6, 18), (5, 18, 17), (6, 7, 19), (6, 19, 18), (7, 8, 20), (7, 20, 19), (8, 9, 21), (8, 21, 20), (9, 10, 22), (9, 22, 21), (10, 11, 23), (10, 23, 22), (11, 0, 12), (11, 12, 23), (24, 1, 0), (24, 2, 1), (24, 3, 2), (24, 4, 3), (24, 5, 4), (24, 6, 5), (24, 7, 6), (24, 8, 7), (24, 9, 8), (24, 10, 9), (24, 11, 10), (24, 0, 11), (25, 12, 13), (25, 13, 14), (25, 14, 15), (25, 15, 16), (25, 16, 17), (25, 17, 18), (25, 18, 19), (25, 19, 20), (25, 20, 21), (25, 21, 22), (25, 22, 23), (25, 23, 12)])
me_rightfixedcentralleafhingemesh.polygons.foreach_set('material_index', [2, 2, 2, 2, 2, 2, 2, 2, 2, 2, 2, 2, 2, 2, 2, 2, 2, 2, 2, 2, 2, 2, 2, 2, 2, 2, 2, 2, 2, 2, 2, 2, 2, 2, 2, 2, 2, 2, 2, 2, 2, 2, 2, 2, 2, 2, 2, 2])
me_rightfixedcentralleafhingemesh.materials.append(mat_warmmaplediningleaves)
me_rightfixedcentralleafhingemesh.materials.append(mat_mutedtealunderframe)
me_rightfixedcentralleafhingemesh.materials.append(mat_fixedhingehardware)
me_rightfixedcentralleafhingemesh.update()
me_rightfrontleafhingestrapmesh = bpy.data.meshes.new('RightFrontLeafHingeStrapMesh')
me_rightfrontleafhingestrapmesh.from_pydata([(0.185, -0.065, 0.708), (0.255, -0.065, 0.708), (0.185, 0.0, 0.708), (0.255, 0.0, 0.708), (0.185, -0.065, 0.723), (0.255, -0.065, 0.723), (0.185, 0.0, 0.723), (0.255, 0.0, 0.723)], [], [(0, 2, 3), (0, 3, 1), (4, 5, 7), (4, 7, 6), (0, 1, 5), (0, 5, 4), (2, 6, 7), (2, 7, 3), (0, 4, 6), (0, 6, 2), (1, 3, 7), (1, 7, 5)])
me_rightfrontleafhingestrapmesh.polygons.foreach_set('material_index', [2, 2, 2, 2, 2, 2, 2, 2, 2, 2, 2, 2])
me_rightfrontleafhingestrapmesh.materials.append(mat_warmmaplediningleaves)
me_rightfrontleafhingestrapmesh.materials.append(mat_mutedtealunderframe)
me_rightfrontleafhingestrapmesh.materials.append(mat_fixedhingehardware)
me_rightfrontleafhingestrapmesh.update()
me_rightrearleafhingestrapmesh = bpy.data.meshes.new('RightRearLeafHingeStrapMesh')
me_rightrearleafhingestrapmesh.from_pydata([(0.185, 0.03686, 0.7272), (0.255, 0.03686, 0.7272), (0.185, 0.07414, 0.7804), (0.255, 0.07414, 0.7804), (0.185, 0.02457, 0.7358), (0.255, 0.02457, 0.7358), (0.185, 0.06186, 0.789), (0.255, 0.06186, 0.789)], [], [(0, 2, 3), (0, 3, 1), (4, 5, 7), (4, 7, 6), (0, 1, 5), (0, 5, 4), (2, 6, 7), (2, 7, 3), (0, 4, 6), (0, 6, 2), (1, 3, 7), (1, 7, 5)])
me_rightrearleafhingestrapmesh.polygons.foreach_set('material_index', [2, 2, 2, 2, 2, 2, 2, 2, 2, 2, 2, 2])
me_rightrearleafhingestrapmesh.materials.append(mat_warmmaplediningleaves)
me_rightrearleafhingestrapmesh.materials.append(mat_mutedtealunderframe)
me_rightrearleafhingestrapmesh.materials.append(mat_fixedhingehardware)
me_rightrearleafhingestrapmesh.update()
me_righthorizontalleafbearingblockmesh = bpy.data.meshes.new('RightHorizontalLeafBearingBlockMesh')
me_righthorizontalleafbearingblockmesh.from_pydata([(0.175, -0.28, 0.545), (0.265, -0.28, 0.545), (0.175, -0.2, 0.545), (0.265, -0.2, 0.545), (0.175, -0.28, 0.721), (0.265, -0.28, 0.721), (0.175, -0.2, 0.721), (0.265, -0.2, 0.721)], [], [(0, 2, 3), (0, 3, 1), (4, 5, 7), (4, 7, 6), (0, 1, 5), (0, 5, 4), (2, 6, 7), (2, 7, 3), (0, 4, 6), (0, 6, 2), (1, 3, 7), (1, 7, 5)])
me_righthorizontalleafbearingblockmesh.polygons.foreach_set('material_index', [1, 1, 1, 1, 1, 1, 1, 1, 1, 1, 1, 1])
me_righthorizontalleafbearingblockmesh.materials.append(mat_warmmaplediningleaves)
me_righthorizontalleafbearingblockmesh.materials.append(mat_mutedtealunderframe)
me_righthorizontalleafbearingblockmesh.materials.append(mat_fixedhingehardware)
me_righthorizontalleafbearingblockmesh.update()

# ---- objects
ob_leftfrontwholegroundleg = bpy.data.objects.new('LeftFrontWholeGroundLeg', me_leftfrontwholegroundlegmesh)
ob_leftrearwholegroundleg = bpy.data.objects.new('LeftRearWholeGroundLeg', me_leftrearwholegroundlegmesh)
ob_leftfullendapron = bpy.data.objects.new('LeftFullEndApron', me_leftfullendapronmesh)
ob_leftlowerendtie = bpy.data.objects.new('LeftLowerEndTie', me_leftlowerendtiemesh)
ob_rightfrontwholegroundleg = bpy.data.objects.new('RightFrontWholeGroundLeg', me_rightfrontwholegroundlegmesh)
ob_rightrearwholegroundleg = bpy.data.objects.new('RightRearWholeGroundLeg', me_rightrearwholegroundlegmesh)
ob_rightfullendapron = bpy.data.objects.new('RightFullEndApron', me_rightfullendapronmesh)
ob_rightlowerendtie = bpy.data.objects.new('RightLowerEndTie', me_rightlowerendtiemesh)
ob_frontwholeopensliderail = bpy.data.objects.new('FrontWholeOpenSlideRail', me_frontwholeopensliderailmesh)
ob_frontleftfixedslidetongue = bpy.data.objects.new('FrontLeftFixedSlideTongue', me_frontleftfixedslidetonguemesh)
ob_frontrightfixedslidetongue = bpy.data.objects.new('FrontRightFixedSlideTongue', me_frontrightfixedslidetonguemesh)
ob_rearwholeopensliderail = bpy.data.objects.new('RearWholeOpenSlideRail', me_rearwholeopensliderailmesh)
ob_rearleftfixedslidetongue = bpy.data.objects.new('RearLeftFixedSlideTongue', me_rearleftfixedslidetonguemesh)
ob_rearrightfixedslidetongue = bpy.data.objects.new('RearRightFixedSlideTongue', me_rearrightfixedslidetonguemesh)
ob_leftseparatedwholemaindiningtop = bpy.data.objects.new('LeftSeparatedWholeMainDiningTop', me_leftseparatedwholemaindiningtopmesh)
ob_rightseparatedwholemaindiningtop = bpy.data.objects.new('RightSeparatedWholeMainDiningTop', me_rightseparatedwholemaindiningtopmesh)
ob_wholecentralstoragetrayfloor = bpy.data.objects.new('WholeCentralStorageTrayFloor', me_wholecentralstoragetrayfloormesh)
ob_leftstoragebayendwall = bpy.data.objects.new('LeftStorageBayEndWall', me_leftstoragebayendwallmesh)
ob_leftstoragetrayhanger = bpy.data.objects.new('LeftStorageTrayHanger', me_leftstoragetrayhangermesh)
ob_leftrearstoragetrayhanger = bpy.data.objects.new('LeftRearStorageTrayHanger', me_leftrearstoragetrayhangermesh)
ob_rightstoragebayendwall = bpy.data.objects.new('RightStorageBayEndWall', me_rightstoragebayendwallmesh)
ob_rightstoragetrayhanger = bpy.data.objects.new('RightStorageTrayHanger', me_rightstoragetrayhangermesh)
ob_rightrearstoragetrayhanger = bpy.data.objects.new('RightRearStorageTrayHanger', me_rightrearstoragetrayhangermesh)
ob_butterflyfrontwholehalfleaf = bpy.data.objects.new('ButterflyFrontWholeHalfLeaf', me_butterflyfrontwholehalfleafmesh)
ob_butterflyrearwholehalfleafraised = bpy.data.objects.new('ButterflyRearWholeHalfLeafRaised', me_butterflyrearwholehalfleafraisedmesh)
ob_leftfixedcentralleafhinge = bpy.data.objects.new('LeftFixedCentralLeafHinge', me_leftfixedcentralleafhingemesh)
ob_leftfrontleafhingestrap = bpy.data.objects.new('LeftFrontLeafHingeStrap', me_leftfrontleafhingestrapmesh)
ob_leftrearleafhingestrap = bpy.data.objects.new('LeftRearLeafHingeStrap', me_leftrearleafhingestrapmesh)
ob_lefthorizontalleafbearingblock = bpy.data.objects.new('LeftHorizontalLeafBearingBlock', me_lefthorizontalleafbearingblockmesh)
ob_rightfixedcentralleafhinge = bpy.data.objects.new('RightFixedCentralLeafHinge', me_rightfixedcentralleafhingemesh)
ob_rightfrontleafhingestrap = bpy.data.objects.new('RightFrontLeafHingeStrap', me_rightfrontleafhingestrapmesh)
ob_rightrearleafhingestrap = bpy.data.objects.new('RightRearLeafHingeStrap', me_rightrearleafhingestrapmesh)
ob_righthorizontalleafbearingblock = bpy.data.objects.new('RightHorizontalLeafBearingBlock', me_righthorizontalleafbearingblockmesh)

# ---- transforms, parenting, visibility, modifiers, constraints
ob_leftfrontwholegroundleg.location = (0.0, 0.0, 0.0)
ob_leftrearwholegroundleg.location = (0.0, 0.0, 0.0)
ob_leftfullendapron.location = (0.0, 0.0, 0.0)
ob_leftlowerendtie.location = (0.0, 0.0, 0.0)
ob_rightfrontwholegroundleg.location = (0.0, 0.0, 0.0)
ob_rightrearwholegroundleg.location = (0.0, 0.0, 0.0)
ob_rightfullendapron.location = (0.0, 0.0, 0.0)
ob_rightlowerendtie.location = (0.0, 0.0, 0.0)
ob_frontwholeopensliderail.location = (0.0, 0.0, 0.0)
ob_frontleftfixedslidetongue.location = (0.0, 0.0, 0.0)
ob_frontrightfixedslidetongue.location = (0.0, 0.0, 0.0)
ob_rearwholeopensliderail.location = (0.0, 0.0, 0.0)
ob_rearleftfixedslidetongue.location = (0.0, 0.0, 0.0)
ob_rearrightfixedslidetongue.location = (0.0, 0.0, 0.0)
ob_leftseparatedwholemaindiningtop.location = (0.0, 0.0, 0.0)
ob_rightseparatedwholemaindiningtop.location = (0.0, 0.0, 0.0)
ob_wholecentralstoragetrayfloor.location = (0.0, 0.0, 0.0)
ob_leftstoragebayendwall.location = (0.0, 0.0, 0.0)
ob_leftstoragetrayhanger.location = (0.0, 0.0, 0.0)
ob_leftrearstoragetrayhanger.location = (0.0, 0.0, 0.0)
ob_rightstoragebayendwall.location = (0.0, 0.0, 0.0)
ob_rightstoragetrayhanger.location = (0.0, 0.0, 0.0)
ob_rightrearstoragetrayhanger.location = (0.0, 0.0, 0.0)
ob_butterflyfrontwholehalfleaf.location = (0.0, 0.0, 0.0)
ob_butterflyrearwholehalfleafraised.location = (0.0, 0.0, 0.0)
ob_leftfixedcentralleafhinge.location = (0.0, 0.0, 0.0)
ob_leftfrontleafhingestrap.location = (0.0, 0.0, 0.0)
ob_leftrearleafhingestrap.location = (0.0, 0.0, 0.0)
ob_lefthorizontalleafbearingblock.location = (0.0, 0.0, 0.0)
ob_rightfixedcentralleafhinge.location = (0.0, 0.0, 0.0)
ob_rightfrontleafhingestrap.location = (0.0, 0.0, 0.0)
ob_rightrearleafhingestrap.location = (0.0, 0.0, 0.0)
ob_righthorizontalleafbearingblock.location = (0.0, 0.0, 0.0)

# ---- collection membership
scene.collection.objects.link(ob_leftfrontwholegroundleg)
scene.collection.objects.link(ob_leftrearwholegroundleg)
scene.collection.objects.link(ob_leftfullendapron)
scene.collection.objects.link(ob_leftlowerendtie)
scene.collection.objects.link(ob_rightfrontwholegroundleg)
scene.collection.objects.link(ob_rightrearwholegroundleg)
scene.collection.objects.link(ob_rightfullendapron)
scene.collection.objects.link(ob_rightlowerendtie)
scene.collection.objects.link(ob_frontwholeopensliderail)
scene.collection.objects.link(ob_frontleftfixedslidetongue)
scene.collection.objects.link(ob_frontrightfixedslidetongue)
scene.collection.objects.link(ob_rearwholeopensliderail)
scene.collection.objects.link(ob_rearleftfixedslidetongue)
scene.collection.objects.link(ob_rearrightfixedslidetongue)
scene.collection.objects.link(ob_leftseparatedwholemaindiningtop)
scene.collection.objects.link(ob_rightseparatedwholemaindiningtop)
scene.collection.objects.link(ob_wholecentralstoragetrayfloor)
scene.collection.objects.link(ob_leftstoragebayendwall)
scene.collection.objects.link(ob_leftstoragetrayhanger)
scene.collection.objects.link(ob_leftrearstoragetrayhanger)
scene.collection.objects.link(ob_rightstoragebayendwall)
scene.collection.objects.link(ob_rightstoragetrayhanger)
scene.collection.objects.link(ob_rightrearstoragetrayhanger)
scene.collection.objects.link(ob_butterflyfrontwholehalfleaf)
scene.collection.objects.link(ob_butterflyrearwholehalfleafraised)
scene.collection.objects.link(ob_leftfixedcentralleafhinge)
scene.collection.objects.link(ob_leftfrontleafhingestrap)
scene.collection.objects.link(ob_leftrearleafhingestrap)
scene.collection.objects.link(ob_lefthorizontalleafbearingblock)
scene.collection.objects.link(ob_rightfixedcentralleafhinge)
scene.collection.objects.link(ob_rightfrontleafhingestrap)
scene.collection.objects.link(ob_rightrearleafhingestrap)
scene.collection.objects.link(ob_righthorizontalleafbearingblock)

# ---- scene / render settings (as saved in the file)
scene.frame_start = 1; scene.frame_end = 250; scene.frame_set(1)
scene.render.engine = 'CYCLES'
scene.render.resolution_x = 640
scene.render.resolution_y = 640
scene.render.use_compositing = False
scene.cycles.use_denoising = False
scene.cycles.samples = 128
scene.cycles.use_adaptive_sampling = False
bpy.context.view_layer.update()

# ---- added for rendering (the .blend has no active camera and no usable light): camera, sun
cam_auto = bpy.data.cameras.new('AutoCamera')
cam_auto.lens = 50.0
cam_auto.sensor_width = 36.0
cam_auto.clip_end = 1000.0
ob_auto_camera = bpy.data.objects.new('AutoCamera', cam_auto)
scene.collection.objects.link(ob_auto_camera)
ob_auto_camera.location = (2.35155, -2.82186, 2.43795)
ob_auto_camera.rotation_euler = (1.09748, -7.21219e-08, 0.694738)
scene.camera = ob_auto_camera
light_auto_sun = bpy.data.lights.new('AutoSun', 'SUN')
light_auto_sun.energy = 3.0
light_auto_sun.angle = 0.0523599
ob_auto_sun = bpy.data.objects.new('AutoSun', light_auto_sun)
scene.collection.objects.link(ob_auto_sun)
ob_auto_sun.rotation_euler = (0.872665, 0.174533, 0.523599)
bpy.context.view_layer.update()
